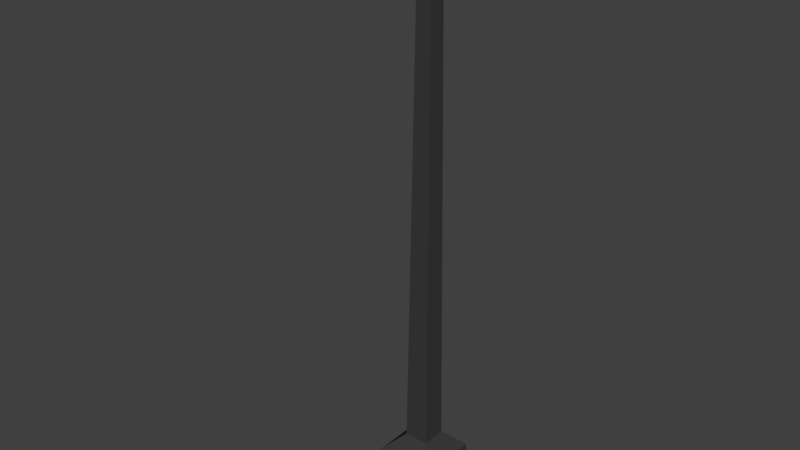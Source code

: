 # Source: street_lamp.blend  (saved by Blender 2.79.0; exported with 4.5.12 LTS)
import bpy
from mathutils import Matrix  # noqa: F401  (used for matrix-valued properties, if any)

bpy.ops.wm.read_factory_settings(use_empty=True)
scene = bpy.context.scene
scene.name = 'Scene'

# ---- collections
col_collection_5 = bpy.data.collections.new('Collection 5'); scene.collection.children.link(col_collection_5)

# ---- materials (node trees are filled in below, after node groups)
mat_street_lamp = bpy.data.materials.new('street lamp')
mat_street_lamp.alpha_threshold = 0.0
mat_street_lamp.use_transparent_shadow = False
mat_street_lamp.diffuse_color = (0.04445, 0.04445, 0.04445, 1.0)
mat_street_lamp.roughness = 0.5
mat_street_lamp.specular_intensity = 0.09375
mat_material_001 = bpy.data.materials.new('Material.001')
mat_material_001.alpha_threshold = 0.0
mat_material_001.use_transparent_shadow = False
mat_material_001.diffuse_color = (0.8, 0.5633, 0.101, 1.0)
mat_material_001.roughness = 0.5

# ---- material node trees

# ---- world
world_world = bpy.data.worlds.new('World'); scene.world = world_world
world_world.color = (0.05088, 0.05088, 0.05088)
world_world.use_sun_shadow = False
world_world.sun_shadow_jitter_overblur = 0.0
world_world.cycles.sampling_method = 'MANUAL'

# ---- meshes
me_cube_072 = bpy.data.meshes.new('Cube.072')
me_cube_072.from_pydata([(-1.0, -1.0, 0.2052), (-0.576, -0.5239, 2.789), (-1.0, 1.0, 0.2052), (-0.576, 0.6403, 2.789), (1.0, -1.0, 0.2052), (0.5882, -0.5239, 2.785), (1.0, 1.0, 0.2052), (0.5882, 0.6403, 2.785), (-1.041, 1.041, 0.001651), (-1.041, -1.041, 0.001651), (1.041, 1.041, 0.001651), (1.041, -1.041, 0.001651), (-0.6171, -0.565, 2.558), (-0.6171, 0.6814, 2.558), (0.6293, 0.6814, 2.558), (0.6293, -0.565, 2.558), (0.9992, 0.6403, 2.755), (0.9992, -0.5239, 2.755), (1.438, 0.3486, 2.672), (1.438, -0.2321, 2.672), (6.911, 2.194, 2.838), (6.911, -2.078, 2.838), (6.918, 1.845, 2.71), (6.918, -1.728, 2.71), (8.6, 1.468, 2.794), (8.6, -1.352, 2.794), (8.217, 1.245, 2.721), (8.217, -1.129, 2.721), (1.024, 0.665, 2.669), (1.024, -0.5486, 2.669), (6.955, 2.285, 2.71), (6.955, -2.168, 2.71), (8.632, 1.511, 2.724), (8.632, -1.394, 2.724), (6.864, 1.845, 2.736), (6.864, -1.728, 2.736), (1.384, 0.3486, 2.698), (1.384, -0.2321, 2.698), (8.163, 1.245, 2.747), (8.163, -1.129, 2.747), (-2.332, -1.707, 2.64), (-2.307, -1.635, 2.758), (-2.307, 1.752, 2.758), (-1.143, 1.752, 2.758), (-1.143, -1.635, 2.758), (-2.332, 1.823, 2.64), (-1.118, 1.823, 2.64), (-1.118, -1.707, 2.64), (-2.462, 2.462, 0.1207), (-2.462, -2.462, 0.1207), (2.462, 2.462, 0.1207), (2.462, -2.462, 0.1207), (-2.563, 2.563, -0.0003572), (-2.563, -2.563, -0.0003572), (2.563, 2.563, -0.0003572), (2.563, -2.563, -0.0003572)], [], [(15, 5, 44, 47), (3, 7, 43, 42), (15, 14, 28, 29), (13, 12, 40, 45), (4, 0, 49, 51), (7, 3, 1, 5), (8, 10, 11, 9), (8, 9, 53, 52), (11, 10, 54, 55), (6, 4, 51, 50), (4, 15, 12, 0), (6, 14, 15, 4), (2, 13, 14, 6), (0, 12, 13, 2), (27, 23, 35, 39), (5, 15, 29, 17), (7, 5, 17, 16), (14, 7, 16, 28), (21, 31, 33, 25), (28, 16, 20, 30), (17, 29, 31, 21), (16, 17, 21, 20), (32, 24, 25, 33), (20, 21, 25, 24), (18, 22, 34, 36), (30, 20, 24, 32), (18, 19, 29, 28), (22, 18, 28, 30), (19, 23, 31, 29), (27, 26, 32, 33), (23, 27, 33, 31), (26, 22, 30, 32), (37, 36, 34, 35), (35, 34, 38, 39), (23, 19, 37, 35), (19, 18, 36, 37), (22, 26, 38, 34), (26, 27, 39, 38), (40, 41, 42, 45), (45, 42, 43, 46), (47, 44, 41, 40), (14, 13, 45, 46), (12, 15, 47, 40), (1, 3, 42, 41), (5, 1, 41, 44), (7, 14, 46, 43), (50, 51, 55, 54), (51, 49, 53, 55), (48, 50, 54, 52), (49, 48, 52, 53), (9, 11, 55, 53), (2, 6, 50, 48), (10, 8, 52, 54), (0, 2, 48, 49)])
me_cube_072.materials.append(mat_street_lamp)
me_cube_072.use_remesh_preserve_volume = False
me_cube_072.use_remesh_preserve_attributes = False
me_cube_072.use_mirror_vertex_groups = False
me_cube_072.update()
me_cube_093 = bpy.data.meshes.new('Cube.093')
me_cube_093.from_pydata([(6.864, 1.845, 1.521), (6.864, -1.728, 1.521), (1.384, 0.3486, 1.483), (1.384, -0.2321, 1.483), (8.163, 1.245, 1.532), (8.163, -1.129, 1.532), (6.864, 1.845, 1.486), (6.864, -1.728, 1.486), (1.384, 0.3486, 1.449), (1.384, -0.2321, 1.449), (8.163, 1.245, 1.497), (8.163, -1.129, 1.497)], [], [(3, 1, 0, 2), (1, 5, 4, 0), (9, 8, 6, 7), (7, 6, 10, 11), (5, 1, 7, 11), (1, 3, 9, 7), (3, 2, 8, 9), (0, 4, 10, 6), (4, 5, 11, 10), (2, 0, 6, 8)])
me_cube_093.materials.append(mat_material_001)
me_cube_093.use_remesh_preserve_volume = False
me_cube_093.use_remesh_preserve_attributes = False
me_cube_093.use_mirror_vertex_groups = False
me_cube_093.update()

# ---- objects
ob_street_lamp = bpy.data.objects.new('street_lamp', me_cube_072)
ob_lamp_light = bpy.data.objects.new('lamp_light', me_cube_093)

# ---- transforms, parenting, visibility, modifiers, constraints
ob_street_lamp.location = (0.0, 0.0, -1.08e-06)
ob_street_lamp.rotation_euler = (0.0, -0.0, -1.571)
ob_street_lamp.scale = (0.9298, 0.9298, 15.41)
ob_street_lamp.lineart.crease_threshold = 0.0
ob_lamp_light.parent = ob_street_lamp
ob_lamp_light.matrix_parent_inverse = Matrix(((1.361, 0.0, 0.0, 0.0), (0.0, 1.361, 0.0, 0.0), (0.0, 0.0, 0.08214, 7.833e-08), (0.0, 0.0, 0.0, 1.0)))
ob_lamp_light.location = (0.0, 0.0, 14.67)
ob_lamp_light.scale = (0.7346, 0.7346, 12.17)
ob_lamp_light.lineart.crease_threshold = 0.0

# ---- collection membership
col_collection_5.objects.link(ob_street_lamp)
col_collection_5.objects.link(ob_lamp_light)

# ---- scene / render settings (as saved in the file)
scene.frame_start = 1; scene.frame_end = 250; scene.frame_set(92)
scene.render.engine = 'BLENDER_EEVEE_NEXT'
scene.render.resolution_percentage = 50
scene.render.dither_intensity = 0.0
scene.cycles.use_denoising = False
scene.cycles.samples = 128
scene.cycles.sampling_pattern = 'TABULATED_SOBOL'
scene.cycles.use_adaptive_sampling = False
scene.cycles.use_light_tree = False
scene.cycles.blur_glossy = 0.0
scene.cycles.sample_clamp_indirect = 0.0
scene.view_settings.view_transform = 'Standard'
bpy.context.view_layer.update()

# ---- added for rendering (the .blend has no active camera and no usable light): camera, sun
cam_auto = bpy.data.cameras.new('AutoCamera')
cam_auto.lens = 50.0
cam_auto.sensor_width = 36.0
cam_auto.clip_end = 1000.0
ob_auto_camera = bpy.data.objects.new('AutoCamera', cam_auto)
scene.collection.objects.link(ob_auto_camera)
ob_auto_camera.location = (41.8295, -53.0167, 55.3264)
ob_auto_camera.rotation_euler = (1.09748, -7.21219e-08, 0.694738)
scene.camera = ob_auto_camera
light_auto_sun = bpy.data.lights.new('AutoSun', 'SUN')
light_auto_sun.energy = 3.0
light_auto_sun.angle = 0.0523599
ob_auto_sun = bpy.data.objects.new('AutoSun', light_auto_sun)
scene.collection.objects.link(ob_auto_sun)
ob_auto_sun.rotation_euler = (0.872665, 0.174533, 0.523599)
bpy.context.view_layer.update()
